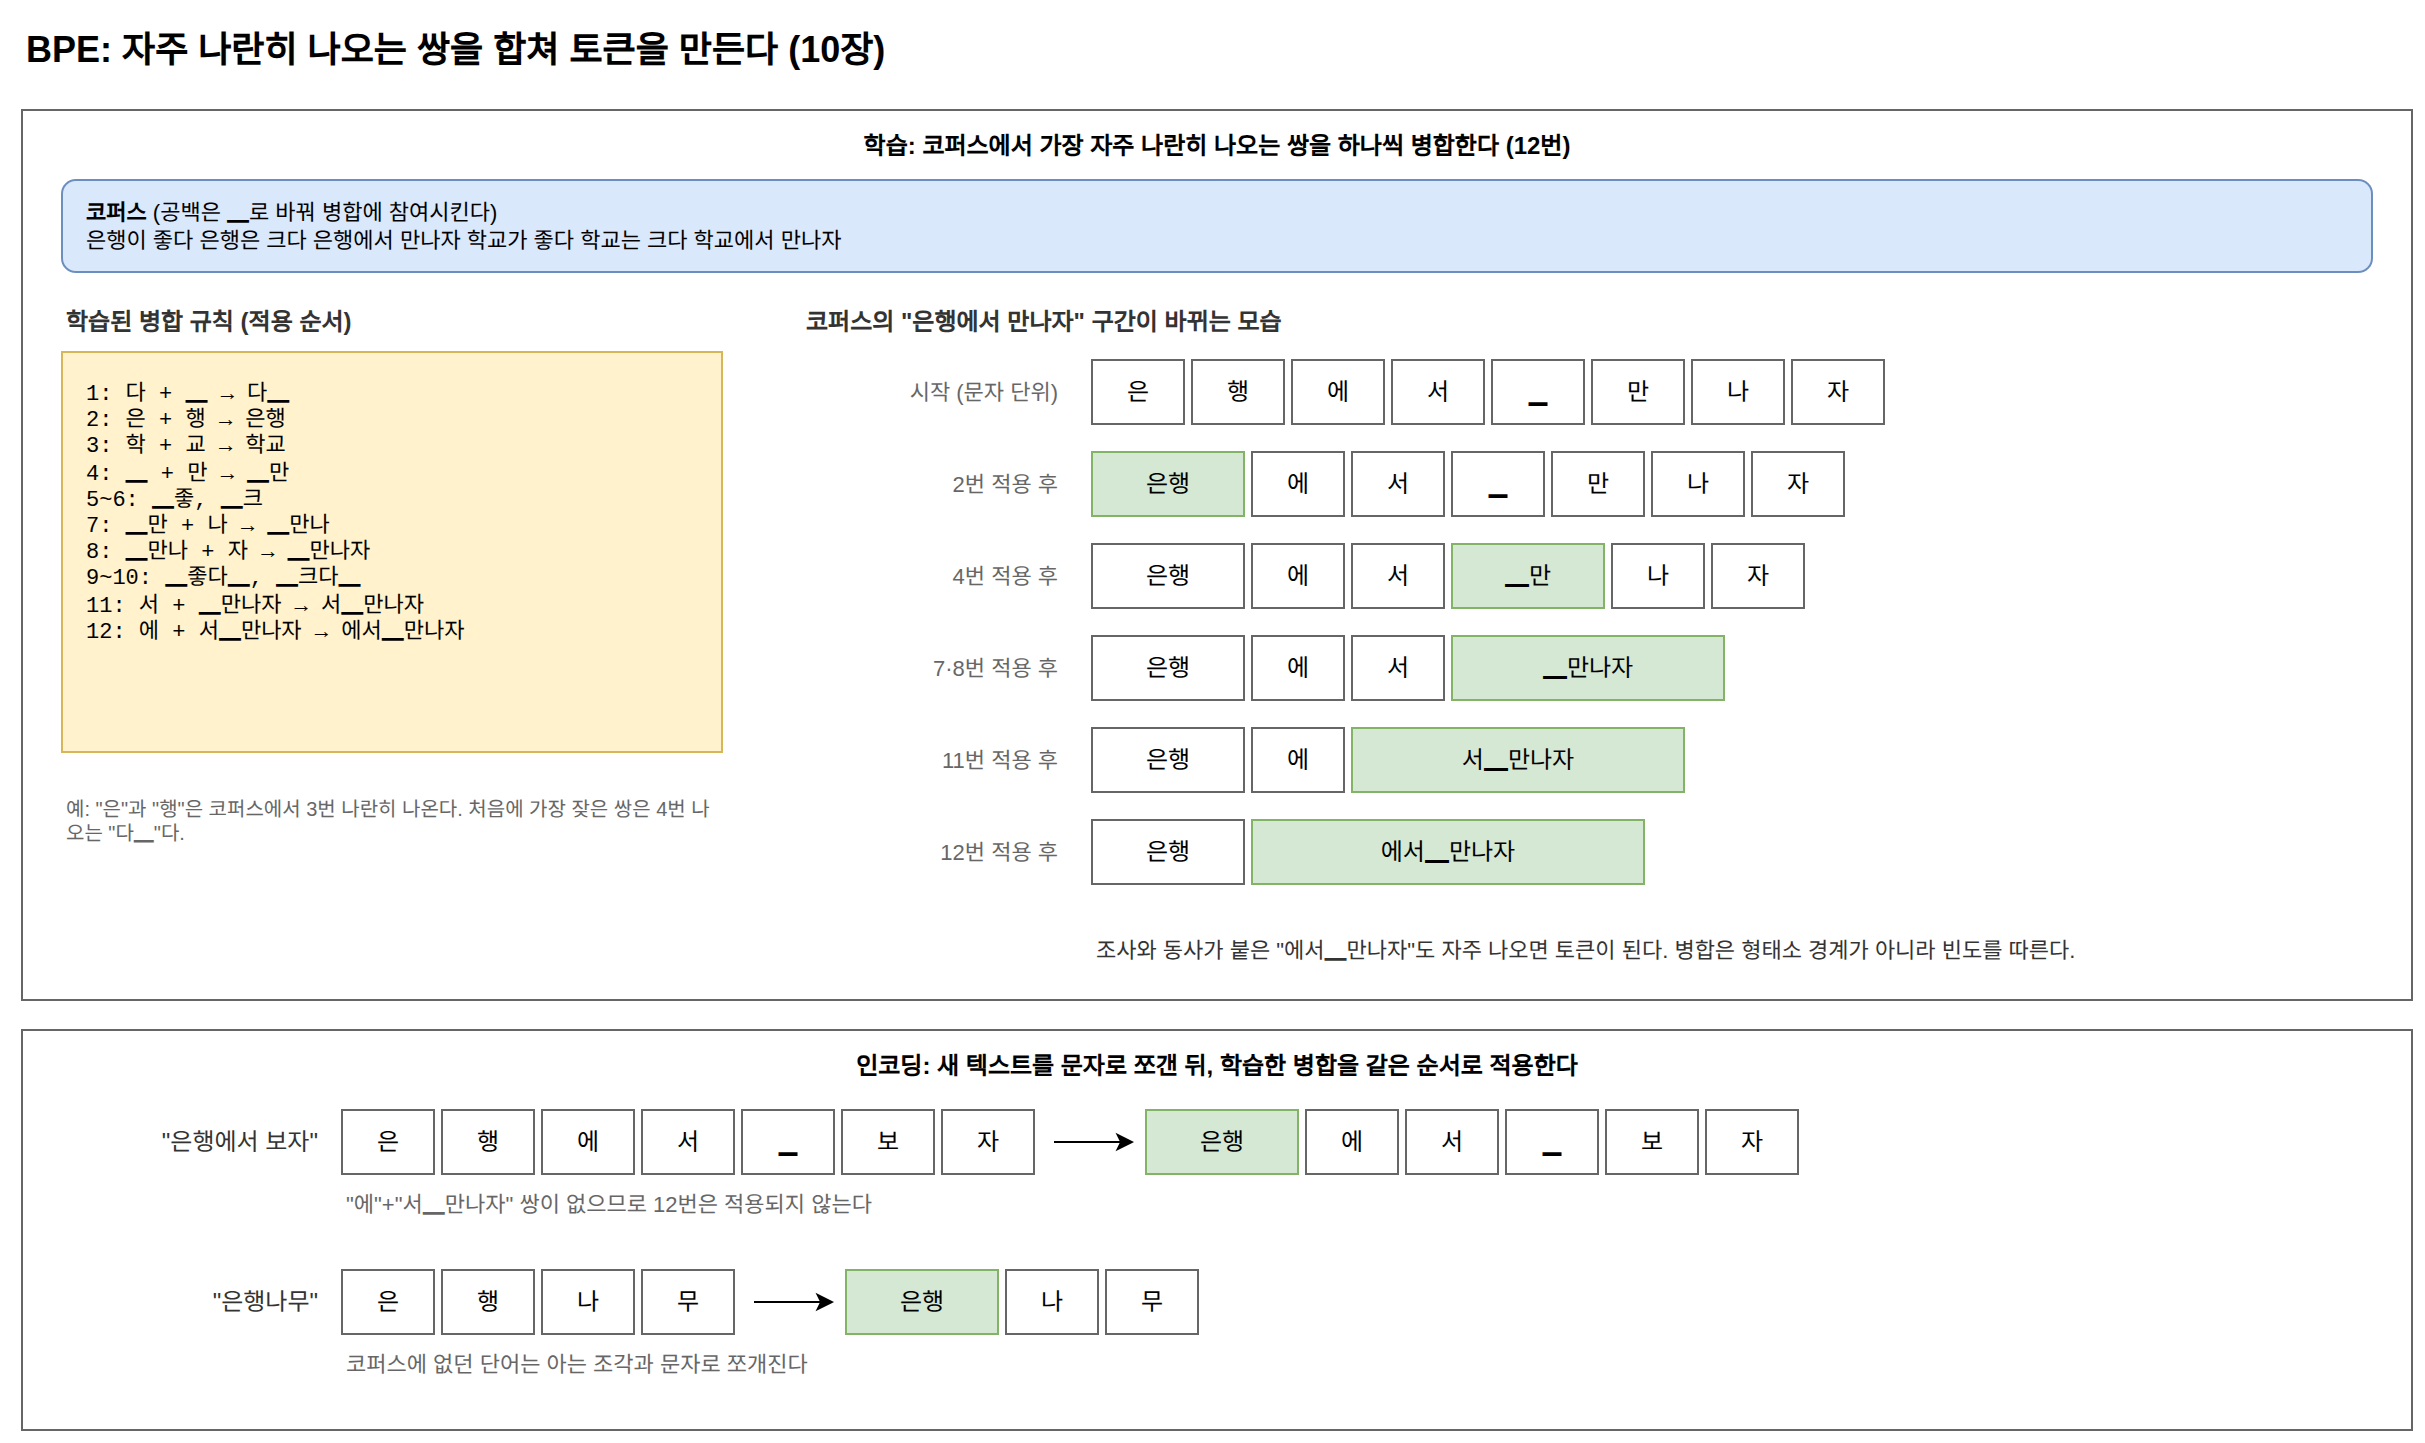

The diagram above was exported from draw.io. Its source (the exported page's mxGraphModel, read from the mxfile embedded in the PNG):
<mxGraphModel dx="1200" dy="800" grid="1" gridSize="10" guides="1" tooltips="1" connect="1" arrows="1" fold="1" page="1" pageScale="1" pageWidth="1240" pageHeight="800" math="0" shadow="0">
  <root>
    <mxCell id="0" />
    <mxCell id="1" parent="0" />
    <mxCell id="c1" value="BPE: 자주 나란히 나오는 쌍을 합쳐 토큰을 만든다 (10장)" style="text;html=1;fontSize=18;fontStyle=1;align=left;verticalAlign=middle;" vertex="1" parent="1">
      <mxGeometry x="40" y="20" width="1100" height="30" as="geometry" />
    </mxCell>
    <mxCell id="c2" value="학습: 코퍼스에서 가장 자주 나란히 나오는 쌍을 하나씩 병합한다 (12번)" style="rounded=0;whiteSpace=wrap;html=1;fillColor=none;strokeColor=#666666;verticalAlign=top;fontSize=12;fontStyle=1;spacingTop=4;" vertex="1" parent="1">
      <mxGeometry x="40" y="65" width="1195" height="445" as="geometry" />
    </mxCell>
    <mxCell id="c3" value="&lt;b&gt;코퍼스&lt;/b&gt; (공백은 ▁로 바꿔 병합에 참여시킨다)&lt;br&gt;은행이 좋다 은행은 크다 은행에서 만나자 학교가 좋다 학교는 크다 학교에서 만나자" style="rounded=1;whiteSpace=wrap;html=1;fillColor=#dae8fc;strokeColor=#6c8ebf;fontSize=11;align=left;spacingLeft=10;" vertex="1" parent="1">
      <mxGeometry x="60" y="100" width="1155" height="46" as="geometry" />
    </mxCell>
    <mxCell id="c4" value="학습된 병합 규칙 (적용 순서)" style="text;html=1;whiteSpace=wrap;fontSize=12;fontColor=#333333;align=left;verticalAlign=middle;fontStyle=1;" vertex="1" parent="1">
      <mxGeometry x="60" y="160" width="330" height="22" as="geometry" />
    </mxCell>
    <mxCell id="c5" value="1: 다 + ▁ → 다▁&lt;br&gt;2: 은 + 행 → 은행&lt;br&gt;3: 학 + 교 → 학교&lt;br&gt;4: ▁ + 만 → ▁만&lt;br&gt;5~6: ▁좋, ▁크&lt;br&gt;7: ▁만 + 나 → ▁만나&lt;br&gt;8: ▁만나 + 자 → ▁만나자&lt;br&gt;9~10: ▁좋다▁, ▁크다▁&lt;br&gt;11: 서 + ▁만나자 → 서▁만나자&lt;br&gt;12: 에 + 서▁만나자 → 에서▁만나자" style="rounded=0;whiteSpace=wrap;html=1;fillColor=#fff2cc;strokeColor=#d6b656;fontSize=11;align=left;spacingLeft=10;verticalAlign=top;spacingTop=8;fontFamily=Courier New;" vertex="1" parent="1">
      <mxGeometry x="60" y="186" width="330" height="200" as="geometry" />
    </mxCell>
    <mxCell id="c6" value="예: &quot;은&quot;과 &quot;행&quot;은 코퍼스에서 3번 나란히 나온다. 처음에 가장 잦은 쌍은 4번 나오는 &quot;다▁&quot;다." style="text;html=1;whiteSpace=wrap;fontSize=10;fontColor=#666666;align=left;verticalAlign=middle;" vertex="1" parent="1">
      <mxGeometry x="60" y="395" width="330" height="50" as="geometry" />
    </mxCell>
    <mxCell id="c7" value="코퍼스의 &quot;은행에서 만나자&quot; 구간이 바뀌는 모습" style="text;html=1;whiteSpace=wrap;fontSize=12;fontColor=#333333;align=left;verticalAlign=middle;fontStyle=1;" vertex="1" parent="1">
      <mxGeometry x="430" y="160" width="600" height="22" as="geometry" />
    </mxCell>
    <mxCell id="c8" value="시작 (문자 단위)" style="text;html=1;whiteSpace=wrap;fontSize=11;fontColor=#666666;align=right;verticalAlign=middle;" vertex="1" parent="1">
      <mxGeometry x="430" y="190" width="130" height="32" as="geometry" />
    </mxCell>
    <mxCell id="c9" value="은" style="rounded=0;whiteSpace=wrap;html=1;fillColor=#ffffff;strokeColor=#666666;fontSize=12;" vertex="1" parent="1">
      <mxGeometry x="575" y="190" width="46" height="32" as="geometry" />
    </mxCell>
    <mxCell id="c10" value="행" style="rounded=0;whiteSpace=wrap;html=1;fillColor=#ffffff;strokeColor=#666666;fontSize=12;" vertex="1" parent="1">
      <mxGeometry x="625" y="190" width="46" height="32" as="geometry" />
    </mxCell>
    <mxCell id="c11" value="에" style="rounded=0;whiteSpace=wrap;html=1;fillColor=#ffffff;strokeColor=#666666;fontSize=12;" vertex="1" parent="1">
      <mxGeometry x="675" y="190" width="46" height="32" as="geometry" />
    </mxCell>
    <mxCell id="c12" value="서" style="rounded=0;whiteSpace=wrap;html=1;fillColor=#ffffff;strokeColor=#666666;fontSize=12;" vertex="1" parent="1">
      <mxGeometry x="725" y="190" width="46" height="32" as="geometry" />
    </mxCell>
    <mxCell id="c13" value="▁" style="rounded=0;whiteSpace=wrap;html=1;fillColor=#ffffff;strokeColor=#666666;fontSize=12;" vertex="1" parent="1">
      <mxGeometry x="775" y="190" width="46" height="32" as="geometry" />
    </mxCell>
    <mxCell id="c14" value="만" style="rounded=0;whiteSpace=wrap;html=1;fillColor=#ffffff;strokeColor=#666666;fontSize=12;" vertex="1" parent="1">
      <mxGeometry x="825" y="190" width="46" height="32" as="geometry" />
    </mxCell>
    <mxCell id="c15" value="나" style="rounded=0;whiteSpace=wrap;html=1;fillColor=#ffffff;strokeColor=#666666;fontSize=12;" vertex="1" parent="1">
      <mxGeometry x="875" y="190" width="46" height="32" as="geometry" />
    </mxCell>
    <mxCell id="c16" value="자" style="rounded=0;whiteSpace=wrap;html=1;fillColor=#ffffff;strokeColor=#666666;fontSize=12;" vertex="1" parent="1">
      <mxGeometry x="925" y="190" width="46" height="32" as="geometry" />
    </mxCell>
    <mxCell id="c17" value="2번 적용 후" style="text;html=1;whiteSpace=wrap;fontSize=11;fontColor=#666666;align=right;verticalAlign=middle;" vertex="1" parent="1">
      <mxGeometry x="430" y="236" width="130" height="32" as="geometry" />
    </mxCell>
    <mxCell id="c18" value="은행" style="rounded=0;whiteSpace=wrap;html=1;fillColor=#d5e8d4;strokeColor=#82b366;fontSize=12;" vertex="1" parent="1">
      <mxGeometry x="575" y="236" width="76" height="32" as="geometry" />
    </mxCell>
    <mxCell id="c19" value="에" style="rounded=0;whiteSpace=wrap;html=1;fillColor=#ffffff;strokeColor=#666666;fontSize=12;" vertex="1" parent="1">
      <mxGeometry x="655" y="236" width="46" height="32" as="geometry" />
    </mxCell>
    <mxCell id="c20" value="서" style="rounded=0;whiteSpace=wrap;html=1;fillColor=#ffffff;strokeColor=#666666;fontSize=12;" vertex="1" parent="1">
      <mxGeometry x="705" y="236" width="46" height="32" as="geometry" />
    </mxCell>
    <mxCell id="c21" value="▁" style="rounded=0;whiteSpace=wrap;html=1;fillColor=#ffffff;strokeColor=#666666;fontSize=12;" vertex="1" parent="1">
      <mxGeometry x="755" y="236" width="46" height="32" as="geometry" />
    </mxCell>
    <mxCell id="c22" value="만" style="rounded=0;whiteSpace=wrap;html=1;fillColor=#ffffff;strokeColor=#666666;fontSize=12;" vertex="1" parent="1">
      <mxGeometry x="805" y="236" width="46" height="32" as="geometry" />
    </mxCell>
    <mxCell id="c23" value="나" style="rounded=0;whiteSpace=wrap;html=1;fillColor=#ffffff;strokeColor=#666666;fontSize=12;" vertex="1" parent="1">
      <mxGeometry x="855" y="236" width="46" height="32" as="geometry" />
    </mxCell>
    <mxCell id="c24" value="자" style="rounded=0;whiteSpace=wrap;html=1;fillColor=#ffffff;strokeColor=#666666;fontSize=12;" vertex="1" parent="1">
      <mxGeometry x="905" y="236" width="46" height="32" as="geometry" />
    </mxCell>
    <mxCell id="c25" value="4번 적용 후" style="text;html=1;whiteSpace=wrap;fontSize=11;fontColor=#666666;align=right;verticalAlign=middle;" vertex="1" parent="1">
      <mxGeometry x="430" y="282" width="130" height="32" as="geometry" />
    </mxCell>
    <mxCell id="c26" value="은행" style="rounded=0;whiteSpace=wrap;html=1;fillColor=#ffffff;strokeColor=#666666;fontSize=12;" vertex="1" parent="1">
      <mxGeometry x="575" y="282" width="76" height="32" as="geometry" />
    </mxCell>
    <mxCell id="c27" value="에" style="rounded=0;whiteSpace=wrap;html=1;fillColor=#ffffff;strokeColor=#666666;fontSize=12;" vertex="1" parent="1">
      <mxGeometry x="655" y="282" width="46" height="32" as="geometry" />
    </mxCell>
    <mxCell id="c28" value="서" style="rounded=0;whiteSpace=wrap;html=1;fillColor=#ffffff;strokeColor=#666666;fontSize=12;" vertex="1" parent="1">
      <mxGeometry x="705" y="282" width="46" height="32" as="geometry" />
    </mxCell>
    <mxCell id="c29" value="▁만" style="rounded=0;whiteSpace=wrap;html=1;fillColor=#d5e8d4;strokeColor=#82b366;fontSize=12;" vertex="1" parent="1">
      <mxGeometry x="755" y="282" width="76" height="32" as="geometry" />
    </mxCell>
    <mxCell id="c30" value="나" style="rounded=0;whiteSpace=wrap;html=1;fillColor=#ffffff;strokeColor=#666666;fontSize=12;" vertex="1" parent="1">
      <mxGeometry x="835" y="282" width="46" height="32" as="geometry" />
    </mxCell>
    <mxCell id="c31" value="자" style="rounded=0;whiteSpace=wrap;html=1;fillColor=#ffffff;strokeColor=#666666;fontSize=12;" vertex="1" parent="1">
      <mxGeometry x="885" y="282" width="46" height="32" as="geometry" />
    </mxCell>
    <mxCell id="c32" value="7·8번 적용 후" style="text;html=1;whiteSpace=wrap;fontSize=11;fontColor=#666666;align=right;verticalAlign=middle;" vertex="1" parent="1">
      <mxGeometry x="430" y="328" width="130" height="32" as="geometry" />
    </mxCell>
    <mxCell id="c33" value="은행" style="rounded=0;whiteSpace=wrap;html=1;fillColor=#ffffff;strokeColor=#666666;fontSize=12;" vertex="1" parent="1">
      <mxGeometry x="575" y="328" width="76" height="32" as="geometry" />
    </mxCell>
    <mxCell id="c34" value="에" style="rounded=0;whiteSpace=wrap;html=1;fillColor=#ffffff;strokeColor=#666666;fontSize=12;" vertex="1" parent="1">
      <mxGeometry x="655" y="328" width="46" height="32" as="geometry" />
    </mxCell>
    <mxCell id="c35" value="서" style="rounded=0;whiteSpace=wrap;html=1;fillColor=#ffffff;strokeColor=#666666;fontSize=12;" vertex="1" parent="1">
      <mxGeometry x="705" y="328" width="46" height="32" as="geometry" />
    </mxCell>
    <mxCell id="c36" value="▁만나자" style="rounded=0;whiteSpace=wrap;html=1;fillColor=#d5e8d4;strokeColor=#82b366;fontSize=12;" vertex="1" parent="1">
      <mxGeometry x="755" y="328" width="136" height="32" as="geometry" />
    </mxCell>
    <mxCell id="c37" value="11번 적용 후" style="text;html=1;whiteSpace=wrap;fontSize=11;fontColor=#666666;align=right;verticalAlign=middle;" vertex="1" parent="1">
      <mxGeometry x="430" y="374" width="130" height="32" as="geometry" />
    </mxCell>
    <mxCell id="c38" value="은행" style="rounded=0;whiteSpace=wrap;html=1;fillColor=#ffffff;strokeColor=#666666;fontSize=12;" vertex="1" parent="1">
      <mxGeometry x="575" y="374" width="76" height="32" as="geometry" />
    </mxCell>
    <mxCell id="c39" value="에" style="rounded=0;whiteSpace=wrap;html=1;fillColor=#ffffff;strokeColor=#666666;fontSize=12;" vertex="1" parent="1">
      <mxGeometry x="655" y="374" width="46" height="32" as="geometry" />
    </mxCell>
    <mxCell id="c40" value="서▁만나자" style="rounded=0;whiteSpace=wrap;html=1;fillColor=#d5e8d4;strokeColor=#82b366;fontSize=12;" vertex="1" parent="1">
      <mxGeometry x="705" y="374" width="166" height="32" as="geometry" />
    </mxCell>
    <mxCell id="c41" value="12번 적용 후" style="text;html=1;whiteSpace=wrap;fontSize=11;fontColor=#666666;align=right;verticalAlign=middle;" vertex="1" parent="1">
      <mxGeometry x="430" y="420" width="130" height="32" as="geometry" />
    </mxCell>
    <mxCell id="c42" value="은행" style="rounded=0;whiteSpace=wrap;html=1;fillColor=#ffffff;strokeColor=#666666;fontSize=12;" vertex="1" parent="1">
      <mxGeometry x="575" y="420" width="76" height="32" as="geometry" />
    </mxCell>
    <mxCell id="c43" value="에서▁만나자" style="rounded=0;whiteSpace=wrap;html=1;fillColor=#d5e8d4;strokeColor=#82b366;fontSize=12;" vertex="1" parent="1">
      <mxGeometry x="655" y="420" width="196" height="32" as="geometry" />
    </mxCell>
    <mxCell id="c44" value="조사와 동사가 붙은 &quot;에서▁만나자&quot;도 자주 나오면 토큰이 된다. 병합은 형태소 경계가 아니라 빈도를 따른다." style="text;html=1;whiteSpace=wrap;fontSize=11;fontColor=#333333;align=left;verticalAlign=middle;" vertex="1" parent="1">
      <mxGeometry x="575" y="468" width="640" height="34" as="geometry" />
    </mxCell>
    <mxCell id="c45" value="인코딩: 새 텍스트를 문자로 쪼갠 뒤, 학습한 병합을 같은 순서로 적용한다" style="rounded=0;whiteSpace=wrap;html=1;fillColor=none;strokeColor=#666666;verticalAlign=top;fontSize=12;fontStyle=1;spacingTop=4;" vertex="1" parent="1">
      <mxGeometry x="40" y="525" width="1195" height="200" as="geometry" />
    </mxCell>
    <mxCell id="c46" value="&quot;은행에서 보자&quot;" style="text;html=1;whiteSpace=wrap;fontSize=12;fontColor=#333333;align=right;verticalAlign=middle;" vertex="1" parent="1">
      <mxGeometry x="60" y="565" width="130" height="32" as="geometry" />
    </mxCell>
    <mxCell id="c47" value="은" style="rounded=0;whiteSpace=wrap;html=1;fillColor=#ffffff;strokeColor=#666666;fontSize=12;" vertex="1" parent="1">
      <mxGeometry x="200" y="565" width="46" height="32" as="geometry" />
    </mxCell>
    <mxCell id="c48" value="행" style="rounded=0;whiteSpace=wrap;html=1;fillColor=#ffffff;strokeColor=#666666;fontSize=12;" vertex="1" parent="1">
      <mxGeometry x="250" y="565" width="46" height="32" as="geometry" />
    </mxCell>
    <mxCell id="c49" value="에" style="rounded=0;whiteSpace=wrap;html=1;fillColor=#ffffff;strokeColor=#666666;fontSize=12;" vertex="1" parent="1">
      <mxGeometry x="300" y="565" width="46" height="32" as="geometry" />
    </mxCell>
    <mxCell id="c50" value="서" style="rounded=0;whiteSpace=wrap;html=1;fillColor=#ffffff;strokeColor=#666666;fontSize=12;" vertex="1" parent="1">
      <mxGeometry x="350" y="565" width="46" height="32" as="geometry" />
    </mxCell>
    <mxCell id="c51" value="▁" style="rounded=0;whiteSpace=wrap;html=1;fillColor=#ffffff;strokeColor=#666666;fontSize=12;" vertex="1" parent="1">
      <mxGeometry x="400" y="565" width="46" height="32" as="geometry" />
    </mxCell>
    <mxCell id="c52" value="보" style="rounded=0;whiteSpace=wrap;html=1;fillColor=#ffffff;strokeColor=#666666;fontSize=12;" vertex="1" parent="1">
      <mxGeometry x="450" y="565" width="46" height="32" as="geometry" />
    </mxCell>
    <mxCell id="c53" value="자" style="rounded=0;whiteSpace=wrap;html=1;fillColor=#ffffff;strokeColor=#666666;fontSize=12;" vertex="1" parent="1">
      <mxGeometry x="500" y="565" width="46" height="32" as="geometry" />
    </mxCell>
    <mxCell id="c54" value="" style="html=1;fontSize=11;endArrow=classic;" edge="1" parent="1">
      <mxGeometry relative="1" as="geometry">
        <mxPoint x="556" y="581" as="sourcePoint" />
        <mxPoint x="596" y="581" as="targetPoint" />
      </mxGeometry>
    </mxCell>
    <mxCell id="c55" value="은행" style="rounded=0;whiteSpace=wrap;html=1;fillColor=#d5e8d4;strokeColor=#82b366;fontSize=12;" vertex="1" parent="1">
      <mxGeometry x="602" y="565" width="76" height="32" as="geometry" />
    </mxCell>
    <mxCell id="c56" value="에" style="rounded=0;whiteSpace=wrap;html=1;fillColor=#ffffff;strokeColor=#666666;fontSize=12;" vertex="1" parent="1">
      <mxGeometry x="682" y="565" width="46" height="32" as="geometry" />
    </mxCell>
    <mxCell id="c57" value="서" style="rounded=0;whiteSpace=wrap;html=1;fillColor=#ffffff;strokeColor=#666666;fontSize=12;" vertex="1" parent="1">
      <mxGeometry x="732" y="565" width="46" height="32" as="geometry" />
    </mxCell>
    <mxCell id="c58" value="▁" style="rounded=0;whiteSpace=wrap;html=1;fillColor=#ffffff;strokeColor=#666666;fontSize=12;" vertex="1" parent="1">
      <mxGeometry x="782" y="565" width="46" height="32" as="geometry" />
    </mxCell>
    <mxCell id="c59" value="보" style="rounded=0;whiteSpace=wrap;html=1;fillColor=#ffffff;strokeColor=#666666;fontSize=12;" vertex="1" parent="1">
      <mxGeometry x="832" y="565" width="46" height="32" as="geometry" />
    </mxCell>
    <mxCell id="c60" value="자" style="rounded=0;whiteSpace=wrap;html=1;fillColor=#ffffff;strokeColor=#666666;fontSize=12;" vertex="1" parent="1">
      <mxGeometry x="882" y="565" width="46" height="32" as="geometry" />
    </mxCell>
    <mxCell id="c61" value="&quot;에&quot;+&quot;서▁만나자&quot; 쌍이 없으므로 12번은 적용되지 않는다" style="text;html=1;whiteSpace=wrap;fontSize=11;fontColor=#666666;align=left;verticalAlign=middle;" vertex="1" parent="1">
      <mxGeometry x="200" y="601" width="900" height="22" as="geometry" />
    </mxCell>
    <mxCell id="c62" value="&quot;은행나무&quot;" style="text;html=1;whiteSpace=wrap;fontSize=12;fontColor=#333333;align=right;verticalAlign=middle;" vertex="1" parent="1">
      <mxGeometry x="60" y="645" width="130" height="32" as="geometry" />
    </mxCell>
    <mxCell id="c63" value="은" style="rounded=0;whiteSpace=wrap;html=1;fillColor=#ffffff;strokeColor=#666666;fontSize=12;" vertex="1" parent="1">
      <mxGeometry x="200" y="645" width="46" height="32" as="geometry" />
    </mxCell>
    <mxCell id="c64" value="행" style="rounded=0;whiteSpace=wrap;html=1;fillColor=#ffffff;strokeColor=#666666;fontSize=12;" vertex="1" parent="1">
      <mxGeometry x="250" y="645" width="46" height="32" as="geometry" />
    </mxCell>
    <mxCell id="c65" value="나" style="rounded=0;whiteSpace=wrap;html=1;fillColor=#ffffff;strokeColor=#666666;fontSize=12;" vertex="1" parent="1">
      <mxGeometry x="300" y="645" width="46" height="32" as="geometry" />
    </mxCell>
    <mxCell id="c66" value="무" style="rounded=0;whiteSpace=wrap;html=1;fillColor=#ffffff;strokeColor=#666666;fontSize=12;" vertex="1" parent="1">
      <mxGeometry x="350" y="645" width="46" height="32" as="geometry" />
    </mxCell>
    <mxCell id="c67" value="" style="html=1;fontSize=11;endArrow=classic;" edge="1" parent="1">
      <mxGeometry relative="1" as="geometry">
        <mxPoint x="406" y="661" as="sourcePoint" />
        <mxPoint x="446" y="661" as="targetPoint" />
      </mxGeometry>
    </mxCell>
    <mxCell id="c68" value="은행" style="rounded=0;whiteSpace=wrap;html=1;fillColor=#d5e8d4;strokeColor=#82b366;fontSize=12;" vertex="1" parent="1">
      <mxGeometry x="452" y="645" width="76" height="32" as="geometry" />
    </mxCell>
    <mxCell id="c69" value="나" style="rounded=0;whiteSpace=wrap;html=1;fillColor=#ffffff;strokeColor=#666666;fontSize=12;" vertex="1" parent="1">
      <mxGeometry x="532" y="645" width="46" height="32" as="geometry" />
    </mxCell>
    <mxCell id="c70" value="무" style="rounded=0;whiteSpace=wrap;html=1;fillColor=#ffffff;strokeColor=#666666;fontSize=12;" vertex="1" parent="1">
      <mxGeometry x="582" y="645" width="46" height="32" as="geometry" />
    </mxCell>
    <mxCell id="c71" value="코퍼스에 없던 단어는 아는 조각과 문자로 쪼개진다" style="text;html=1;whiteSpace=wrap;fontSize=11;fontColor=#666666;align=left;verticalAlign=middle;" vertex="1" parent="1">
      <mxGeometry x="200" y="681" width="900" height="22" as="geometry" />
    </mxCell>
  </root>
</mxGraphModel>